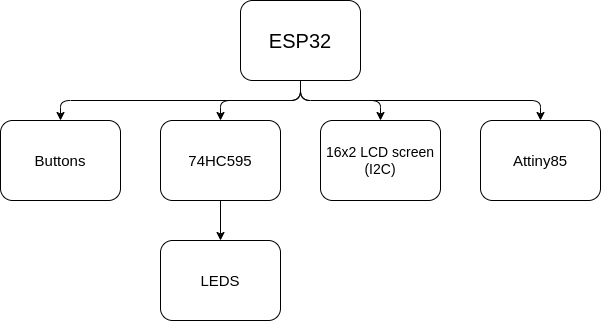

The diagram above was exported from draw.io. Its source (the exported page's mxGraphModel, read from the mxfile embedded in the PNG):
<mxGraphModel dx="1072" dy="399" grid="1" gridSize="10" guides="1" tooltips="1" connect="1" arrows="1" fold="1" page="0" pageScale="1" pageWidth="827" pageHeight="1169" math="0" shadow="0">
  <root>
    <mxCell id="0" />
    <mxCell id="1" parent="0" />
    <mxCell id="2" value="&lt;font style=&quot;font-size: 20px;&quot;&gt;ESP32&lt;/font&gt;" style="rounded=1;whiteSpace=wrap;html=1;" vertex="1" parent="1">
      <mxGeometry x="200" y="160" width="120" height="80" as="geometry" />
    </mxCell>
    <mxCell id="3" value="&lt;font style=&quot;font-size: 15px;&quot;&gt;Buttons&lt;/font&gt;" style="rounded=1;whiteSpace=wrap;html=1;" vertex="1" parent="1">
      <mxGeometry x="-40" y="280" width="120" height="80" as="geometry" />
    </mxCell>
    <mxCell id="4" value="&lt;font style=&quot;font-size: 15px;&quot;&gt;74HC595&lt;/font&gt;" style="rounded=1;whiteSpace=wrap;html=1;" vertex="1" parent="1">
      <mxGeometry x="120" y="280" width="120" height="80" as="geometry" />
    </mxCell>
    <mxCell id="5" value="&lt;font style=&quot;font-size: 15px;&quot;&gt;LEDS&lt;/font&gt;" style="rounded=1;whiteSpace=wrap;html=1;" vertex="1" parent="1">
      <mxGeometry x="120" y="400" width="120" height="80" as="geometry" />
    </mxCell>
    <mxCell id="6" value="&lt;font style=&quot;font-size: 14px;&quot;&gt;16x2 LCD screen (I2C)&lt;/font&gt;" style="rounded=1;whiteSpace=wrap;html=1;" vertex="1" parent="1">
      <mxGeometry x="280" y="280" width="120" height="80" as="geometry" />
    </mxCell>
    <mxCell id="7" value="&lt;font style=&quot;font-size: 15px;&quot;&gt;Attiny85&lt;/font&gt;" style="rounded=1;whiteSpace=wrap;html=1;" vertex="1" parent="1">
      <mxGeometry x="440" y="280" width="120" height="80" as="geometry" />
    </mxCell>
    <mxCell id="8" value="" style="endArrow=classic;html=1;exitX=0.5;exitY=1;exitDx=0;exitDy=0;entryX=0.5;entryY=0;entryDx=0;entryDy=0;" edge="1" parent="1" source="2" target="3">
      <mxGeometry width="50" height="50" relative="1" as="geometry">
        <mxPoint x="160" y="350" as="sourcePoint" />
        <mxPoint x="260" y="350" as="targetPoint" />
        <Array as="points">
          <mxPoint x="260" y="260" />
          <mxPoint x="20" y="260" />
        </Array>
      </mxGeometry>
    </mxCell>
    <mxCell id="9" value="" style="endArrow=classic;html=1;exitX=0.5;exitY=1;exitDx=0;exitDy=0;entryX=0.5;entryY=0;entryDx=0;entryDy=0;" edge="1" parent="1" source="2" target="4">
      <mxGeometry width="50" height="50" relative="1" as="geometry">
        <mxPoint x="110" y="200" as="sourcePoint" />
        <mxPoint x="160" y="150" as="targetPoint" />
        <Array as="points">
          <mxPoint x="260" y="260" />
          <mxPoint x="180" y="260" />
        </Array>
      </mxGeometry>
    </mxCell>
    <mxCell id="10" value="" style="endArrow=classic;html=1;entryX=0.5;entryY=0;entryDx=0;entryDy=0;" edge="1" parent="1" target="6">
      <mxGeometry width="50" height="50" relative="1" as="geometry">
        <mxPoint x="260" y="240" as="sourcePoint" />
        <mxPoint x="290" y="180" as="targetPoint" />
        <Array as="points">
          <mxPoint x="260" y="260" />
          <mxPoint x="340" y="260" />
        </Array>
      </mxGeometry>
    </mxCell>
    <mxCell id="11" value="" style="endArrow=classic;html=1;exitX=0.5;exitY=1;exitDx=0;exitDy=0;entryX=0.5;entryY=0;entryDx=0;entryDy=0;" edge="1" parent="1" source="2" target="7">
      <mxGeometry width="50" height="50" relative="1" as="geometry">
        <mxPoint x="380" y="220" as="sourcePoint" />
        <mxPoint x="430" y="170" as="targetPoint" />
        <Array as="points">
          <mxPoint x="260" y="260" />
          <mxPoint x="500" y="260" />
        </Array>
      </mxGeometry>
    </mxCell>
    <mxCell id="12" value="" style="endArrow=classic;html=1;exitX=0.5;exitY=1;exitDx=0;exitDy=0;" edge="1" parent="1" source="4" target="5">
      <mxGeometry width="50" height="50" relative="1" as="geometry">
        <mxPoint x="190" y="420" as="sourcePoint" />
        <mxPoint x="240" y="370" as="targetPoint" />
      </mxGeometry>
    </mxCell>
  </root>
</mxGraphModel>